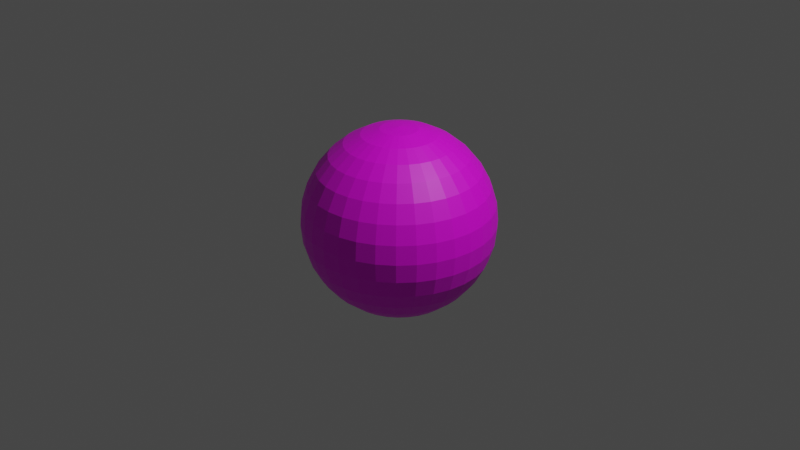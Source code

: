 # Source: sun.blend  (saved by Blender 3.2.14; exported with 4.5.12 LTS)
import bpy
from mathutils import Matrix  # noqa: F401  (used for matrix-valued properties, if any)

bpy.ops.wm.read_factory_settings(use_empty=True)
scene = bpy.context.scene
scene.name = 'Scene'

# ---- collections
col_collection = bpy.data.collections.new('Collection'); scene.collection.children.link(col_collection)

# ---- images (referenced by path relative to the original .blend; pixels are not part of the script)
import os
ASSET_DIR = os.environ.get("B2B_ASSET_DIR", "")  # directory of the original .blend (textures are referenced by path, not embedded)
HERE = os.path.dirname(os.path.abspath(__file__))  # packed textures are extracted next to this script under _unpacked/

def load_image(name, relpath, width, height, colorspace="sRGB"):
    """Load a texture the original file referenced (path relative to the .blend, or extracted next to this script)."""
    p = next((c for c in (os.path.join(HERE, relpath), os.path.join(ASSET_DIR, relpath)) if relpath and os.path.exists(c)), "")
    if p:
        img = bpy.data.images.load(p, check_existing=True)
        img.name = name
    else:  # same state as the original file: an image datablock whose file is absent (Cycles renders it pink)
        img = bpy.data.images.new(name, width, height)
        img.source = "FILE"
        img.filepath = "//" + (relpath or name)
    img.colorspace_settings.name = colorspace
    return img
img_sun = load_image('sun', 'sun.png', 1024, 1024, 'sRGB')

# ---- materials (node trees are filled in below, after node groups)
mat_sun = bpy.data.materials.new('sun')
mat_sun.use_transparent_shadow = False

# ---- material node trees
mat_sun.use_nodes = True; mat_sun.node_tree.nodes.clear()
_N = mat_sun.node_tree.nodes; _L = mat_sun.node_tree.links
n0 = _N.new('ShaderNodeBsdfPrincipled'); n0.name = 'Principled BSDF'; n0.location = (10, 300)
n0.distribution = 'GGX'
n0.subsurface_method = 'RANDOM_WALK_SKIN'
n0.inputs[3].default_value = 1.45
n0.inputs[27].default_value = (0.0, 0.0, 0.0, 1.0)
n0.inputs[28].default_value = 1.0
n1 = _N.new('ShaderNodeOutputMaterial'); n1.name = 'Material Output'; n1.location = (300, 300)
n2 = _N.new('ShaderNodeTexImage'); n2.name = 'Image Texture'; n2.location = (-280, 280)
n2.image = img_sun
_L.new(n0.outputs[0], n1.inputs[0])
_L.new(n2.outputs[0], n0.inputs[0])
n1.is_active_output = True

# ---- world
world_world = bpy.data.worlds.new('World'); scene.world = world_world
world_world.use_nodes = True; world_world.node_tree.nodes.clear()
_N = world_world.node_tree.nodes; _L = world_world.node_tree.links
n0 = _N.new('ShaderNodeOutputWorld'); n0.name = 'World Output'; n0.location = (300, 300)
n1 = _N.new('ShaderNodeBackground'); n1.name = 'Background'; n1.location = (10, 300)
n1.inputs[0].default_value = (0.05088, 0.05088, 0.05088, 1.0)
_L.new(n1.outputs[0], n0.inputs[0])
n0.is_active_output = True
world_world.color = (0.05088, 0.05088, 0.05088)
world_world.use_sun_shadow = False
world_world.sun_shadow_jitter_overblur = 0.0

# ---- cameras
cam_camera = bpy.data.cameras.new('Camera')
cam_camera.clip_end = 100.0
cam_camera.ortho_scale = 7.314

# ---- lights
light_light = bpy.data.lights.new('Light', 'POINT')
light_light.transmission_factor = 0.0
light_light.energy = 1000.0
light_light.shadow_soft_size = 0.1
light_light.shadow_maximum_resolution = 0.006
light_light.use_absolute_resolution = True

# ---- meshes
me_sphere = bpy.data.meshes.new('Sphere')
me_sphere.from_pydata([(0.0, 0.1951, 0.9808), (0.0, 0.3827, 0.9239), (0.0, 0.5556, 0.8315), (0.0, 0.7071, 0.7071), (0.0, 0.8315, 0.5556), (0.0, 0.9239, 0.3827), (0.0, 0.9808, 0.1951), (0.0, 0.8315, -0.5556), (0.0, 0.7071, -0.7071), (0.0, 0.5556, -0.8315), (0.03806, 0.1913, 0.9808), (0.07466, 0.3753, 0.9239), (0.1084, 0.5449, 0.8315), (0.1379, 0.6935, 0.7071), (0.1622, 0.8155, 0.5556), (0.1802, 0.9061, 0.3827), (0.1913, 0.9619, 0.1951), (0.1951, 0.9808, -4.371e-08), (0.1913, 0.9619, -0.1951), (0.1802, 0.9061, -0.3827), (0.1622, 0.8155, -0.5556), (0.1379, 0.6935, -0.7071), (0.1084, 0.5449, -0.8315), (0.07466, 0.3753, -0.9239), (0.03806, 0.1913, -0.9808), (0.07466, 0.1802, 0.9808), (0.1464, 0.3536, 0.9239), (0.2126, 0.5133, 0.8315), (0.2706, 0.6533, 0.7071), (0.3182, 0.7682, 0.5556), (0.3536, 0.8536, 0.3827), (0.3753, 0.9061, 0.1951), (0.3827, 0.9239, -4.371e-08), (0.3753, 0.9061, -0.1951), (0.3536, 0.8536, -0.3827), (0.3182, 0.7682, -0.5556), (0.2706, 0.6533, -0.7071), (0.2126, 0.5133, -0.8315), (0.1464, 0.3536, -0.9239), (0.07466, 0.1802, -0.9808), (0.1084, 0.1622, 0.9808), (0.2126, 0.3182, 0.9239), (0.3087, 0.4619, 0.8315), (0.3928, 0.5879, 0.7071), (0.4619, 0.6913, 0.5556), (0.5133, 0.7682, 0.3827), (0.5449, 0.8155, 0.1951), (0.5556, 0.8315, -4.371e-08), (0.5449, 0.8155, -0.1951), (0.5133, 0.7682, -0.3827), (0.4619, 0.6913, -0.5556), (0.3928, 0.5879, -0.7071), (0.3087, 0.4619, -0.8315), (0.2126, 0.3182, -0.9239), (0.1084, 0.1622, -0.9808), (0.1379, 0.1379, 0.9808), (0.2706, 0.2706, 0.9239), (0.3928, 0.3928, 0.8315), (0.5, 0.5, 0.7071), (0.5879, 0.5879, 0.5556), (0.6533, 0.6533, 0.3827), (0.6935, 0.6935, 0.1951), (0.7071, 0.7071, -4.371e-08), (0.6935, 0.6935, -0.1951), (0.6533, 0.6533, -0.3827), (0.5879, 0.5879, -0.5556), (0.5, 0.5, -0.7071), (0.3928, 0.3928, -0.8315), (0.2706, 0.2706, -0.9239), (0.1379, 0.1379, -0.9808), (0.1622, 0.1084, 0.9808), (0.3182, 0.2126, 0.9239), (0.4619, 0.3087, 0.8315), (0.5879, 0.3928, 0.7071), (0.6913, 0.4619, 0.5556), (0.7682, 0.5133, 0.3827), (0.8155, 0.5449, 0.1951), (0.8315, 0.5556, -4.371e-08), (0.8155, 0.5449, -0.1951), (0.7682, 0.5133, -0.3827), (0.6913, 0.4619, -0.5556), (0.5879, 0.3928, -0.7071), (0.4619, 0.3087, -0.8315), (0.3182, 0.2126, -0.9239), (0.1622, 0.1084, -0.9808), (0.1802, 0.07466, 0.9808), (0.3536, 0.1464, 0.9239), (0.5133, 0.2126, 0.8315), (0.6533, 0.2706, 0.7071), (0.7682, 0.3182, 0.5556), (0.8536, 0.3536, 0.3827), (0.9061, 0.3753, 0.1951), (0.9239, 0.3827, -4.371e-08), (0.9061, 0.3753, -0.1951), (0.8536, 0.3536, -0.3827), (0.7682, 0.3182, -0.5556), (0.6533, 0.2706, -0.7071), (0.5133, 0.2126, -0.8315), (0.3536, 0.1464, -0.9239), (0.1802, 0.07466, -0.9808), (0.1913, 0.03806, 0.9808), (0.3753, 0.07466, 0.9239), (0.5449, 0.1084, 0.8315), (0.6935, 0.1379, 0.7071), (0.8155, 0.1622, 0.5556), (0.9061, 0.1802, 0.3827), (0.9619, 0.1913, 0.1951), (0.9808, 0.1951, -4.371e-08), (0.9619, 0.1913, -0.1951), (0.9061, 0.1802, -0.3827), (0.8155, 0.1622, -0.5556), (0.6935, 0.1379, -0.7071), (0.5449, 0.1084, -0.8315), (0.3753, 0.07466, -0.9239), (0.1913, 0.03806, -0.9808), (0.1951, -6.874e-08, 0.9808), (0.3827, -1.209e-07, 0.9239), (0.5556, -1.134e-07, 0.8315), (0.7071, -4.638e-08, 0.7071), (0.8315, -9.109e-08, 0.5556), (0.9239, -1.658e-08, 0.3827), (0.9808, -9.109e-08, 0.1951), (1.0, -1.656e-07, -4.371e-08), (0.9808, -9.109e-08, -0.1951), (0.9239, -1.507e-07, -0.3827), (0.8315, -1.06e-07, -0.5556), (0.7071, -4.638e-08, -0.7071), (0.5556, -1.134e-07, -0.8315), (0.3827, -9.854e-08, -0.9239), (0.1951, -7.619e-08, -0.9808), (0.1913, -0.03806, 0.9808), (0.3753, -0.07466, 0.9239), (0.5449, -0.1084, 0.8315), (0.6935, -0.1379, 0.7071), (0.8155, -0.1622, 0.5556), (0.9061, -0.1802, 0.3827), (0.9619, -0.1913, 0.1951), (0.9808, -0.1951, -4.371e-08), (0.9619, -0.1913, -0.1951), (0.9061, -0.1802, -0.3827), (0.8155, -0.1622, -0.5556), (0.6935, -0.1379, -0.7071), (0.5449, -0.1084, -0.8315), (0.3753, -0.07466, -0.9239), (0.1913, -0.03806, -0.9808), (0.1802, -0.07466, 0.9808), (0.3536, -0.1464, 0.9239), (0.5133, -0.2126, 0.8315), (0.6533, -0.2706, 0.7071), (0.7682, -0.3182, 0.5556), (0.8536, -0.3536, 0.3827), (0.9061, -0.3753, 0.1951), (0.9239, -0.3827, -4.371e-08), (0.9061, -0.3753, -0.1951), (0.8536, -0.3536, -0.3827), (0.7682, -0.3182, -0.5556), (0.6533, -0.2706, -0.7071), (0.5133, -0.2126, -0.8315), (0.3536, -0.1464, -0.9239), (0.1802, -0.07466, -0.9808), (0.1622, -0.1084, 0.9808), (0.3182, -0.2126, 0.9239), (0.4619, -0.3087, 0.8315), (0.5879, -0.3928, 0.7071), (0.6913, -0.4619, 0.5556), (0.7682, -0.5133, 0.3827), (0.8155, -0.5449, 0.1951), (0.8315, -0.5556, -4.371e-08), (0.8155, -0.5449, -0.1951), (0.7682, -0.5133, -0.3827), (0.6913, -0.4619, -0.5556), (0.5879, -0.3928, -0.7071), (0.4619, -0.3087, -0.8315), (0.3182, -0.2126, -0.9239), (0.1622, -0.1084, -0.9808), (0.1379, -0.1379, 0.9808), (0.2706, -0.2706, 0.9239), (0.3928, -0.3928, 0.8315), (0.5, -0.5, 0.7071), (0.5879, -0.5879, 0.5556), (0.6533, -0.6533, 0.3827), (0.6935, -0.6935, 0.1951), (0.7071, -0.7071, -4.371e-08), (0.6935, -0.6935, -0.1951), (0.6533, -0.6533, -0.3827), (0.5879, -0.5879, -0.5556), (0.5, -0.5, -0.7071), (0.3928, -0.3928, -0.8315), (0.2706, -0.2706, -0.9239), (0.1379, -0.1379, -0.9808), (0.1084, -0.1622, 0.9808), (0.2126, -0.3182, 0.9239), (0.3087, -0.4619, 0.8315), (0.3928, -0.5879, 0.7071), (0.4619, -0.6913, 0.5556), (0.5133, -0.7682, 0.3827), (0.5449, -0.8155, 0.1951), (0.5556, -0.8315, -4.371e-08), (0.5449, -0.8155, -0.1951), (0.5133, -0.7682, -0.3827), (0.4619, -0.6913, -0.5556), (0.3928, -0.5879, -0.7071), (0.3087, -0.4619, -0.8315), (0.2126, -0.3182, -0.9239), (0.1084, -0.1622, -0.9808), (0.07466, -0.1802, 0.9808), (0.1464, -0.3536, 0.9239), (0.2126, -0.5133, 0.8315), (0.2706, -0.6533, 0.7071), (0.3182, -0.7682, 0.5556), (0.3536, -0.8536, 0.3827), (0.3753, -0.9061, 0.1951), (0.3827, -0.9239, -4.371e-08), (0.3753, -0.9061, -0.1951), (0.3536, -0.8536, -0.3827), (0.3182, -0.7682, -0.5556), (0.2706, -0.6533, -0.7071), (0.2126, -0.5133, -0.8315), (0.1464, -0.3536, -0.9239), (0.07466, -0.1802, -0.9808), (0.03806, -0.1913, 0.9808), (0.07466, -0.3753, 0.9239), (0.1084, -0.5449, 0.8315), (0.1379, -0.6935, 0.7071), (0.1622, -0.8155, 0.5556), (0.1802, -0.9061, 0.3827), (0.1913, -0.9619, 0.1951), (0.1951, -0.9808, -4.371e-08), (0.1913, -0.9619, -0.1951), (0.1802, -0.9061, -0.3827), (0.1622, -0.8155, -0.5556), (0.1379, -0.6935, -0.7071), (0.1084, -0.5449, -0.8315), (0.07466, -0.3753, -0.9239), (0.03806, -0.1913, -0.9808), (2.154e-09, -0.1951, 0.9808), (-2.765e-08, -0.3827, 0.9239), (-6.49e-08, -0.5556, 0.8315), (4.686e-08, -0.7071, 0.7071), (-1.275e-08, -0.8315, 0.5556), (1.706e-08, -0.9239, 0.3827), (-7.235e-08, -0.9808, 0.1951), (-2.661e-07, -1.0, -4.371e-08), (-7.235e-08, -0.9808, -0.1951), (-1.171e-07, -0.9239, -0.3827), (-4.255e-08, -0.8315, -0.5556), (4.686e-08, -0.7071, -0.7071), (-6.49e-08, -0.5556, -0.8315), (2.154e-09, -0.3827, -0.9239), (-1.571e-09, -0.1951, -0.9808), (-0.03806, -0.1913, 0.9808), (-0.07466, -0.3753, 0.9239), (-0.1084, -0.5449, 0.8315), (-0.1379, -0.6935, 0.7071), (-0.1622, -0.8155, 0.5556), (-0.1802, -0.9061, 0.3827), (-0.1913, -0.9619, 0.1951), (-0.1951, -0.9808, -4.371e-08), (-0.1913, -0.9619, -0.1951), (-0.1802, -0.9061, -0.3827), (-0.1622, -0.8155, -0.5556), (-0.1379, -0.6935, -0.7071), (-0.1084, -0.5449, -0.8315), (-0.07466, -0.3753, -0.9239), (-0.03806, -0.1913, -0.9808), (-0.07466, -0.1802, 0.9808), (-0.1464, -0.3536, 0.9239), (-0.2126, -0.5133, 0.8315), (-0.2706, -0.6533, 0.7071), (-0.3182, -0.7682, 0.5556), (-0.3536, -0.8536, 0.3827), (-0.3753, -0.9061, 0.1951), (-0.3827, -0.9239, -4.371e-08), (-0.3753, -0.9061, -0.1951), (-0.3536, -0.8536, -0.3827), (-0.3182, -0.7682, -0.5556), (-0.2706, -0.6533, -0.7071), (-0.2126, -0.5133, -0.8315), (-0.1464, -0.3536, -0.9239), (-0.07466, -0.1802, -0.9808), (-0.1084, -0.1622, 0.9808), (-0.2126, -0.3182, 0.9239), (-0.3087, -0.4619, 0.8315), (-0.3928, -0.5879, 0.7071), (-0.4619, -0.6913, 0.5556), (-0.5133, -0.7682, 0.3827), (-0.5449, -0.8155, 0.1951), (-0.5556, -0.8315, -4.371e-08), (-0.5449, -0.8155, -0.1951), (-0.5133, -0.7682, -0.3827), (-0.4619, -0.6913, -0.5556), (-0.3928, -0.5879, -0.7071), (-0.3087, -0.4619, -0.8315), (-0.2126, -0.3182, -0.9239), (-0.1084, -0.1622, -0.9808), (-0.1379, -0.1379, 0.9808), (-0.2706, -0.2706, 0.9239), (-0.3928, -0.3928, 0.8315), (-0.5, -0.5, 0.7071), (-0.5879, -0.5879, 0.5556), (-0.6533, -0.6533, 0.3827), (-0.6935, -0.6935, 0.1951), (-0.7071, -0.7071, -4.371e-08), (-0.6935, -0.6935, -0.1951), (-0.6533, -0.6533, -0.3827), (-0.5879, -0.5879, -0.5556), (-0.5, -0.5, -0.7071), (-0.3928, -0.3928, -0.8315), (-0.2706, -0.2706, -0.9239), (-0.1379, -0.1379, -0.9808), (-0.1622, -0.1084, 0.9808), (-0.3182, -0.2126, 0.9239), (-0.4619, -0.3087, 0.8315), (-0.5879, -0.3928, 0.7071), (-0.6913, -0.4619, 0.5556), (-0.7682, -0.5133, 0.3827), (-0.8155, -0.5449, 0.1951), (-0.8315, -0.5556, -4.371e-08), (-0.8155, -0.5449, -0.1951), (-0.7682, -0.5133, -0.3827), (-0.6913, -0.4619, -0.5556), (-0.5879, -0.3928, -0.7071), (-0.4619, -0.3087, -0.8315), (-0.3182, -0.2126, -0.9239), (-0.1622, -0.1084, -0.9808), (-8.077e-08, -1.209e-07, 1.0), (-0.1802, -0.07466, 0.9808), (-0.3536, -0.1464, 0.9239), (-0.5133, -0.2126, 0.8315), (-0.6533, -0.2706, 0.7071), (-0.7682, -0.3182, 0.5556), (-0.8536, -0.3536, 0.3827), (-0.9061, -0.3753, 0.1951), (-0.9239, -0.3827, -4.371e-08), (-0.9061, -0.3753, -0.1951), (-0.8536, -0.3536, -0.3827), (-0.7682, -0.3182, -0.5556), (-0.6533, -0.2706, -0.7071), (-0.5133, -0.2126, -0.8315), (-0.3536, -0.1464, -0.9239), (-0.1802, -0.07466, -0.9808), (-0.1913, -0.03806, 0.9808), (-0.3753, -0.07466, 0.9239), (-0.5449, -0.1084, 0.8315), (-0.6935, -0.1379, 0.7071), (-0.8155, -0.1622, 0.5556), (-0.9061, -0.1802, 0.3827), (-0.9619, -0.1913, 0.1951), (-0.9808, -0.1951, -4.371e-08), (-0.9619, -0.1913, -0.1951), (-0.9061, -0.1802, -0.3827), (-0.8155, -0.1622, -0.5556), (-0.6935, -0.1379, -0.7071), (-0.5449, -0.1084, -0.8315), (-0.3753, -0.07466, -0.9239), (-0.1913, -0.03806, -0.9808), (-0.1951, -7.246e-08, 0.9808), (-0.3827, -4.638e-08, 0.9239), (-0.5556, 5.771e-09, 0.8315), (-0.7071, -9.109e-08, 0.7071), (-0.8315, -4.638e-08, 0.5556), (-0.9239, -1.68e-09, 0.3827), (-0.9808, 7.283e-08, 0.1951), (-1.0, 3.858e-07, -4.371e-08), (-0.9808, 7.283e-08, -0.1951), (-0.9239, 1.175e-07, -0.3827), (-0.8315, -3.148e-08, -0.5556), (-0.7071, -9.109e-08, -0.7071), (-0.5556, 5.771e-09, -0.8315), (-0.3827, -6.128e-08, -0.9239), (-0.1951, -6.874e-08, -0.9808), (-0.1913, 0.03806, 0.9808), (-0.3753, 0.07466, 0.9239), (-0.5449, 0.1084, 0.8315), (-0.6935, 0.1379, 0.7071), (-0.8155, 0.1622, 0.5556), (-0.9061, 0.1802, 0.3827), (-0.9619, 0.1913, 0.1951), (-0.9808, 0.1951, -4.371e-08), (-0.9619, 0.1913, -0.1951), (-0.9061, 0.1802, -0.3827), (-0.8155, 0.1622, -0.5556), (-0.6935, 0.1379, -0.7071), (-0.5449, 0.1084, -0.8315), (-0.3753, 0.07466, -0.9239), (-0.1913, 0.03806, -0.9808), (-0.1802, 0.07466, 0.9808), (-0.3536, 0.1464, 0.9239), (-0.5133, 0.2126, 0.8315), (-0.6533, 0.2706, 0.7071), (-0.7682, 0.3182, 0.5556), (-0.8536, 0.3536, 0.3827), (-0.9061, 0.3753, 0.1951), (-0.9239, 0.3827, -4.371e-08), (-0.9061, 0.3753, -0.1951), (-0.8536, 0.3536, -0.3827), (-0.7682, 0.3182, -0.5556), (-0.6533, 0.2706, -0.7071), (-0.5133, 0.2126, -0.8315), (-0.3536, 0.1464, -0.9239), (-0.1802, 0.07466, -0.9808), (-0.1622, 0.1084, 0.9808), (-0.3182, 0.2126, 0.9239), (-0.4619, 0.3087, 0.8315), (-0.5879, 0.3928, 0.7071), (-0.6913, 0.4619, 0.5556), (-0.7682, 0.5133, 0.3827), (-0.8155, 0.5449, 0.1951), (-0.8315, 0.5556, -4.371e-08), (-0.8155, 0.5449, -0.1951), (-0.7682, 0.5133, -0.3827), (-0.6913, 0.4619, -0.5556), (-0.5879, 0.3928, -0.7071), (-0.4619, 0.3087, -0.8315), (-0.3182, 0.2126, -0.9239), (-0.1622, 0.1084, -0.9808), (-0.1379, 0.1379, 0.9808), (-0.2706, 0.2706, 0.9239), (-0.3928, 0.3928, 0.8315), (-0.5, 0.5, 0.7071), (-0.5879, 0.5879, 0.5556), (-0.6533, 0.6533, 0.3827), (-0.6935, 0.6935, 0.1951), (-0.7071, 0.7071, -4.371e-08), (-0.6935, 0.6935, -0.1951), (-0.6533, 0.6533, -0.3827), (-0.5879, 0.5879, -0.5556), (-0.5, 0.5, -0.7071), (-0.3928, 0.3928, -0.8315), (-0.2706, 0.2706, -0.9239), (-0.1379, 0.1379, -0.9808), (-0.1084, 0.1622, 0.9808), (-0.2126, 0.3182, 0.9239), (-0.3087, 0.4619, 0.8315), (-0.3928, 0.5879, 0.7071), (-0.4619, 0.6913, 0.5556), (-0.5133, 0.7682, 0.3827), (-0.5449, 0.8155, 0.1951), (-0.5556, 0.8315, -4.371e-08), (-0.5449, 0.8155, -0.1951), (-0.5133, 0.7682, -0.3827), (-0.4619, 0.6913, -0.5556), (-0.3928, 0.5879, -0.7071), (-0.3087, 0.4619, -0.8315), (-0.2126, 0.3182, -0.9239), (-0.1084, 0.1622, -0.9808), (-0.07466, 0.1802, 0.9808), (-0.1464, 0.3536, 0.9239), (-0.2126, 0.5133, 0.8315), (-0.2706, 0.6533, 0.7071), (-0.3182, 0.7682, 0.5556), (-0.3536, 0.8536, 0.3827), (-0.3753, 0.9061, 0.1951), (-0.3827, 0.9239, -4.371e-08), (-0.3753, 0.9061, -0.1951), (-0.3536, 0.8536, -0.3827), (-0.3182, 0.7682, -0.5556), (-0.2706, 0.6533, -0.7071), (-0.2126, 0.5133, -0.8315), (-0.1464, 0.3536, -0.9239), (-0.07466, 0.1802, -0.9808), (-0.03806, 0.1913, 0.9808), (-0.07466, 0.3753, 0.9239), (-0.1084, 0.5449, 0.8315), (-0.1379, 0.6935, 0.7071), (-0.1622, 0.8155, 0.5556), (-0.1802, 0.9061, 0.3827), (-0.1913, 0.9619, 0.1951), (-0.1951, 0.9808, -4.371e-08), (-0.1913, 0.9619, -0.1951), (-0.1802, 0.9061, -0.3827), (-0.1622, 0.8155, -0.5556), (-0.1379, 0.6935, -0.7071), (-0.1084, 0.5449, -0.8315), (-0.07466, 0.3753, -0.9239), (-0.03806, 0.1913, -0.9808), (5.386e-07, 1.0, -4.371e-08), (2.257e-07, 0.9808, -0.1951), (1.959e-07, 0.9239, -0.3827), (6.921e-08, 0.3827, -0.9239), (2.823e-08, 0.1951, -0.9808), (0.0, -8.742e-08, -1.0)], [], [(480, 479, 23, 24), (476, 6, 16, 17), (0, 325, 10), (481, 480, 24), (477, 476, 17, 18), (1, 0, 10, 11), (478, 477, 18, 19), (2, 1, 11, 12), (7, 478, 19, 20), (3, 2, 12, 13), (8, 7, 20, 21), (4, 3, 13, 14), (9, 8, 21, 22), (5, 4, 14, 15), (479, 9, 22, 23), (6, 5, 15, 16), (15, 14, 29, 30), (23, 22, 37, 38), (16, 15, 30, 31), (24, 23, 38, 39), (17, 16, 31, 32), (10, 325, 25), (481, 24, 39), (18, 17, 32, 33), (11, 10, 25, 26), (19, 18, 33, 34), (12, 11, 26, 27), (20, 19, 34, 35), (13, 12, 27, 28), (21, 20, 35, 36), (14, 13, 28, 29), (22, 21, 36, 37), (34, 33, 48, 49), (27, 26, 41, 42), (35, 34, 49, 50), (28, 27, 42, 43), (36, 35, 50, 51), (29, 28, 43, 44), (37, 36, 51, 52), (30, 29, 44, 45), (38, 37, 52, 53), (31, 30, 45, 46), (39, 38, 53, 54), (32, 31, 46, 47), (25, 325, 40), (481, 39, 54), (33, 32, 47, 48), (26, 25, 40, 41), (53, 52, 67, 68), (46, 45, 60, 61), (54, 53, 68, 69), (47, 46, 61, 62), (40, 325, 55), (481, 54, 69), (48, 47, 62, 63), (41, 40, 55, 56), (49, 48, 63, 64), (42, 41, 56, 57), (50, 49, 64, 65), (43, 42, 57, 58), (51, 50, 65, 66), (44, 43, 58, 59), (52, 51, 66, 67), (45, 44, 59, 60), (65, 64, 79, 80), (58, 57, 72, 73), (66, 65, 80, 81), (59, 58, 73, 74), (67, 66, 81, 82), (60, 59, 74, 75), (68, 67, 82, 83), (61, 60, 75, 76), (69, 68, 83, 84), (62, 61, 76, 77), (55, 325, 70), (481, 69, 84), (63, 62, 77, 78), (56, 55, 70, 71), (64, 63, 78, 79), (57, 56, 71, 72), (84, 83, 98, 99), (77, 76, 91, 92), (70, 325, 85), (481, 84, 99), (78, 77, 92, 93), (71, 70, 85, 86), (79, 78, 93, 94), (72, 71, 86, 87), (80, 79, 94, 95), (73, 72, 87, 88), (81, 80, 95, 96), (74, 73, 88, 89), (82, 81, 96, 97), (75, 74, 89, 90), (83, 82, 97, 98), (76, 75, 90, 91), (88, 87, 102, 103), (96, 95, 110, 111), (89, 88, 103, 104), (97, 96, 111, 112), (90, 89, 104, 105), (98, 97, 112, 113), (91, 90, 105, 106), (99, 98, 113, 114), (92, 91, 106, 107), (85, 325, 100), (481, 99, 114), (93, 92, 107, 108), (86, 85, 100, 101), (94, 93, 108, 109), (87, 86, 101, 102), (95, 94, 109, 110), (107, 106, 121, 122), (100, 325, 115), (481, 114, 129), (108, 107, 122, 123), (101, 100, 115, 116), (109, 108, 123, 124), (102, 101, 116, 117), (110, 109, 124, 125), (103, 102, 117, 118), (111, 110, 125, 126), (104, 103, 118, 119), (112, 111, 126, 127), (105, 104, 119, 120), (113, 112, 127, 128), (106, 105, 120, 121), (114, 113, 128, 129), (126, 125, 140, 141), (119, 118, 133, 134), (127, 126, 141, 142), (120, 119, 134, 135), (128, 127, 142, 143), (121, 120, 135, 136), (129, 128, 143, 144), (122, 121, 136, 137), (115, 325, 130), (481, 129, 144), (123, 122, 137, 138), (116, 115, 130, 131), (124, 123, 138, 139), (117, 116, 131, 132), (125, 124, 139, 140), (118, 117, 132, 133), (130, 325, 145), (481, 144, 159), (138, 137, 152, 153), (131, 130, 145, 146), (139, 138, 153, 154), (132, 131, 146, 147), (140, 139, 154, 155), (133, 132, 147, 148), (141, 140, 155, 156), (134, 133, 148, 149), (142, 141, 156, 157), (135, 134, 149, 150), (143, 142, 157, 158), (136, 135, 150, 151), (144, 143, 158, 159), (137, 136, 151, 152), (149, 148, 163, 164), (157, 156, 171, 172), (150, 149, 164, 165), (158, 157, 172, 173), (151, 150, 165, 166), (159, 158, 173, 174), (152, 151, 166, 167), (145, 325, 160), (481, 159, 174), (153, 152, 167, 168), (146, 145, 160, 161), (154, 153, 168, 169), (147, 146, 161, 162), (155, 154, 169, 170), (148, 147, 162, 163), (156, 155, 170, 171), (168, 167, 182, 183), (161, 160, 175, 176), (169, 168, 183, 184), (162, 161, 176, 177), (170, 169, 184, 185), (163, 162, 177, 178), (171, 170, 185, 186), (164, 163, 178, 179), (172, 171, 186, 187), (165, 164, 179, 180), (173, 172, 187, 188), (166, 165, 180, 181), (174, 173, 188, 189), (167, 166, 181, 182), (160, 325, 175), (481, 174, 189), (187, 186, 201, 202), (180, 179, 194, 195), (188, 187, 202, 203), (181, 180, 195, 196), (189, 188, 203, 204), (182, 181, 196, 197), (175, 325, 190), (481, 189, 204), (183, 182, 197, 198), (176, 175, 190, 191), (184, 183, 198, 199), (177, 176, 191, 192), (185, 184, 199, 200), (178, 177, 192, 193), (186, 185, 200, 201), (179, 178, 193, 194), (199, 198, 213, 214), (192, 191, 206, 207), (200, 199, 214, 215), (193, 192, 207, 208), (201, 200, 215, 216), (194, 193, 208, 209), (202, 201, 216, 217), (195, 194, 209, 210), (203, 202, 217, 218), (196, 195, 210, 211), (204, 203, 218, 219), (197, 196, 211, 212), (190, 325, 205), (481, 204, 219), (198, 197, 212, 213), (191, 190, 205, 206), (218, 217, 232, 233), (211, 210, 225, 226), (219, 218, 233, 234), (212, 211, 226, 227), (205, 325, 220), (481, 219, 234), (213, 212, 227, 228), (206, 205, 220, 221), (214, 213, 228, 229), (207, 206, 221, 222), (215, 214, 229, 230), (208, 207, 222, 223), (216, 215, 230, 231), (209, 208, 223, 224), (217, 216, 231, 232), (210, 209, 224, 225), (222, 221, 236, 237), (230, 229, 244, 245), (223, 222, 237, 238), (231, 230, 245, 246), (224, 223, 238, 239), (232, 231, 246, 247), (225, 224, 239, 240), (233, 232, 247, 248), (226, 225, 240, 241), (234, 233, 248, 249), (227, 226, 241, 242), (220, 325, 235), (481, 234, 249), (228, 227, 242, 243), (221, 220, 235, 236), (229, 228, 243, 244), (241, 240, 255, 256), (249, 248, 263, 264), (242, 241, 256, 257), (235, 325, 250), (481, 249, 264), (243, 242, 257, 258), (236, 235, 250, 251), (244, 243, 258, 259), (237, 236, 251, 252), (245, 244, 259, 260), (238, 237, 252, 253), (246, 245, 260, 261), (239, 238, 253, 254), (247, 246, 261, 262), (240, 239, 254, 255), (248, 247, 262, 263), (260, 259, 274, 275), (253, 252, 267, 268), (261, 260, 275, 276), (254, 253, 268, 269), (262, 261, 276, 277), (255, 254, 269, 270), (263, 262, 277, 278), (256, 255, 270, 271), (264, 263, 278, 279), (257, 256, 271, 272), (250, 325, 265), (481, 264, 279), (258, 257, 272, 273), (251, 250, 265, 266), (259, 258, 273, 274), (252, 251, 266, 267), (279, 278, 293, 294), (272, 271, 286, 287), (265, 325, 280), (481, 279, 294), (273, 272, 287, 288), (266, 265, 280, 281), (274, 273, 288, 289), (267, 266, 281, 282), (275, 274, 289, 290), (268, 267, 282, 283), (276, 275, 290, 291), (269, 268, 283, 284), (277, 276, 291, 292), (270, 269, 284, 285), (278, 277, 292, 293), (271, 270, 285, 286), (283, 282, 297, 298), (291, 290, 305, 306), (284, 283, 298, 299), (292, 291, 306, 307), (285, 284, 299, 300), (293, 292, 307, 308), (286, 285, 300, 301), (294, 293, 308, 309), (287, 286, 301, 302), (280, 325, 295), (481, 294, 309), (288, 287, 302, 303), (281, 280, 295, 296), (289, 288, 303, 304), (282, 281, 296, 297), (290, 289, 304, 305), (302, 301, 316, 317), (295, 325, 310), (481, 309, 324), (303, 302, 317, 318), (296, 295, 310, 311), (304, 303, 318, 319), (297, 296, 311, 312), (305, 304, 319, 320), (298, 297, 312, 313), (306, 305, 320, 321), (299, 298, 313, 314), (307, 306, 321, 322), (300, 299, 314, 315), (308, 307, 322, 323), (301, 300, 315, 316), (309, 308, 323, 324), (321, 320, 336, 337), (314, 313, 329, 330), (322, 321, 337, 338), (315, 314, 330, 331), (323, 322, 338, 339), (316, 315, 331, 332), (324, 323, 339, 340), (317, 316, 332, 333), (310, 325, 326), (481, 324, 340), (318, 317, 333, 334), (311, 310, 326, 327), (319, 318, 334, 335), (312, 311, 327, 328), (320, 319, 335, 336), (313, 312, 328, 329), (481, 340, 355), (334, 333, 348, 349), (327, 326, 341, 342), (335, 334, 349, 350), (328, 327, 342, 343), (336, 335, 350, 351), (329, 328, 343, 344), (337, 336, 351, 352), (330, 329, 344, 345), (338, 337, 352, 353), (331, 330, 345, 346), (339, 338, 353, 354), (332, 331, 346, 347), (340, 339, 354, 355), (333, 332, 347, 348), (326, 325, 341), (353, 352, 367, 368), (346, 345, 360, 361), (354, 353, 368, 369), (347, 346, 361, 362), (355, 354, 369, 370), (348, 347, 362, 363), (341, 325, 356), (481, 355, 370), (349, 348, 363, 364), (342, 341, 356, 357), (350, 349, 364, 365), (343, 342, 357, 358), (351, 350, 365, 366), (344, 343, 358, 359), (352, 351, 366, 367), (345, 344, 359, 360), (357, 356, 371, 372), (365, 364, 379, 380), (358, 357, 372, 373), (366, 365, 380, 381), (359, 358, 373, 374), (367, 366, 381, 382), (360, 359, 374, 375), (368, 367, 382, 383), (361, 360, 375, 376), (369, 368, 383, 384), (362, 361, 376, 377), (370, 369, 384, 385), (363, 362, 377, 378), (356, 325, 371), (481, 370, 385), (364, 363, 378, 379), (376, 375, 390, 391), (384, 383, 398, 399), (377, 376, 391, 392), (385, 384, 399, 400), (378, 377, 392, 393), (371, 325, 386), (481, 385, 400), (379, 378, 393, 394), (372, 371, 386, 387), (380, 379, 394, 395), (373, 372, 387, 388), (381, 380, 395, 396), (374, 373, 388, 389), (382, 381, 396, 397), (375, 374, 389, 390), (383, 382, 397, 398), (395, 394, 409, 410), (388, 387, 402, 403), (396, 395, 410, 411), (389, 388, 403, 404), (397, 396, 411, 412), (390, 389, 404, 405), (398, 397, 412, 413), (391, 390, 405, 406), (399, 398, 413, 414), (392, 391, 406, 407), (400, 399, 414, 415), (393, 392, 407, 408), (386, 325, 401), (481, 400, 415), (394, 393, 408, 409), (387, 386, 401, 402), (414, 413, 428, 429), (407, 406, 421, 422), (415, 414, 429, 430), (408, 407, 422, 423), (401, 325, 416), (481, 415, 430), (409, 408, 423, 424), (402, 401, 416, 417), (410, 409, 424, 425), (403, 402, 417, 418), (411, 410, 425, 426), (404, 403, 418, 419), (412, 411, 426, 427), (405, 404, 419, 420), (413, 412, 427, 428), (406, 405, 420, 421), (418, 417, 432, 433), (426, 425, 440, 441), (419, 418, 433, 434), (427, 426, 441, 442), (420, 419, 434, 435), (428, 427, 442, 443), (421, 420, 435, 436), (429, 428, 443, 444), (422, 421, 436, 437), (430, 429, 444, 445), (423, 422, 437, 438), (416, 325, 431), (481, 430, 445), (424, 423, 438, 439), (417, 416, 431, 432), (425, 424, 439, 440), (437, 436, 451, 452), (445, 444, 459, 460), (438, 437, 452, 453), (431, 325, 446), (481, 445, 460), (439, 438, 453, 454), (432, 431, 446, 447), (440, 439, 454, 455), (433, 432, 447, 448), (441, 440, 455, 456), (434, 433, 448, 449), (442, 441, 456, 457), (435, 434, 449, 450), (443, 442, 457, 458), (436, 435, 450, 451), (444, 443, 458, 459), (456, 455, 470, 471), (449, 448, 463, 464), (457, 456, 471, 472), (450, 449, 464, 465), (458, 457, 472, 473), (451, 450, 465, 466), (459, 458, 473, 474), (452, 451, 466, 467), (460, 459, 474, 475), (453, 452, 467, 468), (446, 325, 461), (481, 460, 475), (454, 453, 468, 469), (447, 446, 461, 462), (455, 454, 469, 470), (448, 447, 462, 463), (475, 474, 479, 480), (468, 467, 6, 476), (461, 325, 0), (481, 475, 480), (469, 468, 476, 477), (462, 461, 0, 1), (470, 469, 477, 478), (463, 462, 1, 2), (471, 470, 478, 7), (464, 463, 2, 3), (472, 471, 7, 8), (465, 464, 3, 4), (473, 472, 8, 9), (466, 465, 4, 5), (474, 473, 9, 479), (467, 466, 5, 6)])
_uv = me_sphere.uv_layers.new(name='UVMap')
_uv.uv.foreach_set('vector', [0.4408, 0.6685, 0.4791, 0.6626, 0.4817, 0.6758, 0.4406, 0.6768, 0.5963, 0.5788, 0.6071, 0.5613, 0.626, 0.5716, 0.6141, 0.591, 0.6296, 0.4074, 0.6136, 0.3591, 0.6372, 0.4052, 0.3877, 0.663, 0.4408, 0.6685, 0.4406, 0.6768, 0.5837, 0.5951, 0.5963, 0.5788, 0.6141, 0.591, 0.6001, 0.6091, 0.635, 0.4437, 0.6296, 0.4074, 0.6372, 0.4052, 0.6476, 0.4424, 0.5692, 0.6106, 0.5837, 0.5951, 0.6001, 0.6091, 0.5837, 0.626, 0.6345, 0.4737, 0.635, 0.4437, 0.6476, 0.4424, 0.6504, 0.4744, 0.5524, 0.6254, 0.5692, 0.6106, 0.5837, 0.626, 0.5646, 0.6416, 0.6307, 0.4994, 0.6345, 0.4737, 0.6504, 0.4744, 0.6486, 0.5026, 0.5326, 0.6393, 0.5524, 0.6254, 0.5646, 0.6416, 0.5419, 0.6557, 0.6246, 0.5222, 0.6307, 0.4994, 0.6486, 0.5026, 0.6435, 0.5278, 0.5087, 0.6521, 0.5326, 0.6393, 0.5419, 0.6557, 0.5147, 0.6676, 0.6166, 0.5426, 0.6246, 0.5222, 0.6435, 0.5278, 0.6358, 0.5506, 0.4791, 0.6626, 0.5087, 0.6521, 0.5147, 0.6676, 0.4817, 0.6758, 0.6071, 0.5613, 0.6166, 0.5426, 0.6358, 0.5506, 0.626, 0.5716, 0.6358, 0.5506, 0.6435, 0.5278, 0.6647, 0.5328, 0.6574, 0.5587, 0.4817, 0.6758, 0.5147, 0.6676, 0.5198, 0.6852, 0.4829, 0.6903, 0.626, 0.5716, 0.6358, 0.5506, 0.6574, 0.5587, 0.6472, 0.5826, 0.4406, 0.6768, 0.4817, 0.6758, 0.4829, 0.6903, 0.4392, 0.6855, 0.6141, 0.591, 0.626, 0.5716, 0.6472, 0.5826, 0.6341, 0.6046, 0.6372, 0.4052, 0.6136, 0.3591, 0.6448, 0.4018, 0.3877, 0.663, 0.4406, 0.6768, 0.4392, 0.6855, 0.6001, 0.6091, 0.6141, 0.591, 0.6341, 0.6046, 0.6183, 0.6249, 0.6476, 0.4424, 0.6372, 0.4052, 0.6448, 0.4018, 0.6609, 0.4393, 0.5837, 0.626, 0.6001, 0.6091, 0.6183, 0.6249, 0.5995, 0.6436, 0.6504, 0.4744, 0.6476, 0.4424, 0.6609, 0.4393, 0.6677, 0.4734, 0.5646, 0.6416, 0.5837, 0.626, 0.5995, 0.6436, 0.5772, 0.6602, 0.6486, 0.5026, 0.6504, 0.4744, 0.6677, 0.4734, 0.6684, 0.5045, 0.5419, 0.6557, 0.5646, 0.6416, 0.5772, 0.6602, 0.551, 0.6745, 0.6435, 0.5278, 0.6486, 0.5026, 0.6684, 0.5045, 0.6647, 0.5328, 0.5147, 0.6676, 0.5419, 0.6557, 0.551, 0.6745, 0.5198, 0.6852, 0.5995, 0.6436, 0.6183, 0.6249, 0.6388, 0.6432, 0.6167, 0.6641, 0.6677, 0.4734, 0.6609, 0.4393, 0.6748, 0.4342, 0.6866, 0.4705, 0.5772, 0.6602, 0.5995, 0.6436, 0.6167, 0.6641, 0.5904, 0.6821, 0.6684, 0.5045, 0.6677, 0.4734, 0.6866, 0.4705, 0.6907, 0.5048, 0.551, 0.6745, 0.5772, 0.6602, 0.5904, 0.6821, 0.5596, 0.6963, 0.6647, 0.5328, 0.6684, 0.5045, 0.6907, 0.5048, 0.6888, 0.5369, 0.5198, 0.6852, 0.551, 0.6745, 0.5596, 0.6963, 0.5236, 0.7052, 0.6574, 0.5587, 0.6647, 0.5328, 0.6888, 0.5369, 0.6822, 0.5668, 0.4829, 0.6903, 0.5198, 0.6852, 0.5236, 0.7052, 0.4823, 0.7061, 0.6472, 0.5826, 0.6574, 0.5587, 0.6822, 0.5668, 0.6715, 0.5944, 0.4392, 0.6855, 0.4829, 0.6903, 0.4823, 0.7061, 0.4363, 0.6944, 0.6341, 0.6046, 0.6472, 0.5826, 0.6715, 0.5944, 0.657, 0.6199, 0.6448, 0.4018, 0.6136, 0.3591, 0.6521, 0.397, 0.3877, 0.663, 0.4392, 0.6855, 0.4363, 0.6944, 0.6183, 0.6249, 0.6341, 0.6046, 0.657, 0.6199, 0.6388, 0.6432, 0.6609, 0.4393, 0.6448, 0.4018, 0.6521, 0.397, 0.6748, 0.4342, 0.4823, 0.7061, 0.5236, 0.7052, 0.5255, 0.7281, 0.4793, 0.7235, 0.6715, 0.5944, 0.6822, 0.5668, 0.7112, 0.5746, 0.7001, 0.6074, 0.4363, 0.6944, 0.4823, 0.7061, 0.4793, 0.7235, 0.4318, 0.7034, 0.657, 0.6199, 0.6715, 0.5944, 0.7001, 0.6074, 0.6837, 0.6375, 0.6521, 0.397, 0.6136, 0.3591, 0.6591, 0.3908, 0.3877, 0.663, 0.4363, 0.6944, 0.4318, 0.7034, 0.6388, 0.6432, 0.657, 0.6199, 0.6837, 0.6375, 0.6623, 0.6647, 0.6748, 0.4342, 0.6521, 0.397, 0.6591, 0.3908, 0.689, 0.4267, 0.6167, 0.6641, 0.6388, 0.6432, 0.6623, 0.6647, 0.6358, 0.6885, 0.6866, 0.4705, 0.6748, 0.4342, 0.689, 0.4267, 0.7071, 0.4648, 0.5904, 0.6821, 0.6167, 0.6641, 0.6358, 0.6885, 0.6043, 0.7081, 0.6907, 0.5048, 0.6866, 0.4705, 0.7071, 0.4648, 0.7157, 0.5029, 0.5596, 0.6963, 0.5904, 0.6821, 0.6043, 0.7081, 0.5675, 0.7219, 0.6888, 0.5369, 0.6907, 0.5048, 0.7157, 0.5029, 0.7167, 0.5397, 0.5236, 0.7052, 0.5596, 0.6963, 0.5675, 0.7219, 0.5255, 0.7281, 0.6822, 0.5668, 0.6888, 0.5369, 0.7167, 0.5397, 0.7112, 0.5746, 0.6043, 0.7081, 0.6358, 0.6885, 0.6574, 0.7183, 0.6187, 0.7396, 0.7157, 0.5029, 0.7071, 0.4648, 0.7293, 0.4557, 0.7442, 0.4979, 0.5675, 0.7219, 0.6043, 0.7081, 0.6187, 0.7396, 0.574, 0.7525, 0.7167, 0.5397, 0.7157, 0.5029, 0.7442, 0.4979, 0.7493, 0.5405, 0.5255, 0.7281, 0.5675, 0.7219, 0.574, 0.7525, 0.5246, 0.7545, 0.7112, 0.5746, 0.7167, 0.5397, 0.7493, 0.5405, 0.7457, 0.5821, 0.4793, 0.7235, 0.5255, 0.7281, 0.5246, 0.7545, 0.4733, 0.7422, 0.7001, 0.6074, 0.7112, 0.5746, 0.7457, 0.5821, 0.7342, 0.6215, 0.4318, 0.7034, 0.4793, 0.7235, 0.4733, 0.7422, 0.4254, 0.7122, 0.6837, 0.6375, 0.7001, 0.6074, 0.7342, 0.6215, 0.7155, 0.658, 0.6591, 0.3908, 0.6136, 0.3591, 0.6653, 0.3831, 0.3877, 0.663, 0.4318, 0.7034, 0.4254, 0.7122, 0.6623, 0.6647, 0.6837, 0.6375, 0.7155, 0.658, 0.6898, 0.6906, 0.689, 0.4267, 0.6591, 0.3908, 0.6653, 0.3831, 0.7034, 0.4163, 0.6358, 0.6885, 0.6623, 0.6647, 0.6898, 0.6906, 0.6574, 0.7183, 0.7071, 0.4648, 0.689, 0.4267, 0.7034, 0.4163, 0.7293, 0.4557, 0.4254, 0.7122, 0.4733, 0.7422, 0.4633, 0.7621, 0.417, 0.7203, 0.7155, 0.658, 0.7342, 0.6215, 0.7762, 0.6372, 0.7544, 0.6825, 0.6653, 0.3831, 0.6136, 0.3591, 0.6703, 0.3739, 0.3877, 0.663, 0.4254, 0.7122, 0.417, 0.7203, 0.6898, 0.6906, 0.7155, 0.658, 0.7544, 0.6825, 0.7228, 0.7225, 0.7034, 0.4163, 0.6653, 0.3831, 0.6703, 0.3739, 0.7173, 0.4023, 0.6574, 0.7183, 0.6898, 0.6906, 0.7228, 0.7225, 0.6821, 0.7553, 0.7293, 0.4557, 0.7034, 0.4163, 0.7173, 0.4023, 0.7531, 0.4419, 0.6187, 0.7396, 0.6574, 0.7183, 0.6821, 0.7553, 0.6334, 0.7786, 0.7442, 0.4979, 0.7293, 0.4557, 0.7531, 0.4419, 0.7767, 0.4883, 0.574, 0.7525, 0.6187, 0.7396, 0.6334, 0.7786, 0.5783, 0.7895, 0.7493, 0.5405, 0.7442, 0.4979, 0.7767, 0.4883, 0.788, 0.5381, 0.5246, 0.7545, 0.574, 0.7525, 0.5783, 0.7895, 0.5198, 0.7849, 0.7457, 0.5821, 0.7493, 0.5405, 0.788, 0.5381, 0.7877, 0.5884, 0.4733, 0.7422, 0.5246, 0.7545, 0.5198, 0.7849, 0.4633, 0.7621, 0.7342, 0.6215, 0.7457, 0.5821, 0.7877, 0.5884, 0.7762, 0.6372, 0.7767, 0.4883, 0.7531, 0.4419, 0.7779, 0.4219, 0.8136, 0.4722, 0.5783, 0.7895, 0.6334, 0.7786, 0.6479, 0.828, 0.5786, 0.8347, 0.788, 0.5381, 0.7767, 0.4883, 0.8136, 0.4722, 0.8345, 0.5306, 0.5198, 0.7849, 0.5783, 0.7895, 0.5786, 0.8347, 0.5092, 0.8198, 0.7877, 0.5884, 0.788, 0.5381, 0.8345, 0.5306, 0.8397, 0.5926, 0.4633, 0.7621, 0.5198, 0.7849, 0.5092, 0.8198, 0.4484, 0.7826, 0.7762, 0.6372, 0.7877, 0.5884, 0.8397, 0.5926, 0.8292, 0.6544, 0.417, 0.7203, 0.4633, 0.7621, 0.4484, 0.7826, 0.4063, 0.7274, 0.7544, 0.6825, 0.7762, 0.6372, 0.8292, 0.6544, 0.8034, 0.7124, 0.6703, 0.3739, 0.6136, 0.3591, 0.6739, 0.3632, 0.3877, 0.663, 0.417, 0.7203, 0.4063, 0.7274, 0.7228, 0.7225, 0.7544, 0.6825, 0.8034, 0.7124, 0.7634, 0.7631, 0.7173, 0.4023, 0.6703, 0.3739, 0.6739, 0.3632, 0.7299, 0.3842, 0.6821, 0.7553, 0.7228, 0.7225, 0.7634, 0.7631, 0.7108, 0.8029, 0.7531, 0.4419, 0.7173, 0.4023, 0.7299, 0.3842, 0.7779, 0.4219, 0.6334, 0.7786, 0.6821, 0.7553, 0.7108, 0.8029, 0.6479, 0.828, 0.8034, 0.7124, 0.8292, 0.6544, 0.8981, 0.6731, 0.8673, 0.7499, 0.6739, 0.3632, 0.6136, 0.3591, 0.6753, 0.3512, 0.3877, 0.663, 0.4063, 0.7274, 0.3935, 0.7326, 0.7634, 0.7631, 0.8034, 0.7124, 0.8673, 0.7499, 0.8151, 0.8163, 0.7299, 0.3842, 0.6739, 0.3632, 0.6753, 0.3512, 0.74, 0.3616, 0.7108, 0.8029, 0.7634, 0.7631, 0.8151, 0.8163, 0.7445, 0.8658, 0.7779, 0.4219, 0.7299, 0.3842, 0.74, 0.3616, 0.8027, 0.3938, 0.6479, 0.828, 0.7108, 0.8029, 0.7445, 0.8658, 0.6608, 0.8922, 0.8136, 0.4722, 0.7779, 0.4219, 0.8027, 0.3938, 0.8553, 0.4464, 0.5786, 0.8347, 0.6479, 0.828, 0.6608, 0.8922, 0.5722, 0.8907, 0.8345, 0.5306, 0.8136, 0.4722, 0.8553, 0.4464, 0.8911, 0.5147, 0.5092, 0.8198, 0.5786, 0.8347, 0.5722, 0.8907, 0.4899, 0.8594, 0.8397, 0.5926, 0.8345, 0.5306, 0.8911, 0.5147, 0.906, 0.5925, 0.4484, 0.7826, 0.5092, 0.8198, 0.4899, 0.8594, 0.4271, 0.8027, 0.8292, 0.6544, 0.8397, 0.5926, 0.906, 0.5925, 0.8981, 0.6731, 0.4063, 0.7274, 0.4484, 0.7826, 0.4271, 0.8027, 0.3935, 0.7326, 0.5722, 0.8907, 0.6608, 0.8922, 0.6692, 0.9778, 0.5539, 0.9605, 0.8911, 0.5147, 0.8553, 0.4464, 0.9012, 0.4063, 0.9604, 0.4852, 0.4899, 0.8594, 0.5722, 0.8907, 0.5539, 0.9605, 0.458, 0.9033, 0.906, 0.5925, 0.8911, 0.5147, 0.9604, 0.4852, 0.9925, 0.5843, 0.4271, 0.8027, 0.4899, 0.8594, 0.458, 0.9033, 0.3981, 0.8206, 0.8981, 0.6731, 0.906, 0.5925, 0.9925, 0.5843, 0.9911, 0.6928, 0.3935, 0.7326, 0.4271, 0.8027, 0.3981, 0.8206, 0.3785, 0.7352, 0.8673, 0.7499, 0.8981, 0.6731, 0.9911, 0.6928, 0.954, 0.7986, 0.6753, 0.3512, 0.6136, 0.3591, 0.6742, 0.3384, 0.3877, 0.663, 0.3935, 0.7326, 0.3785, 0.7352, 0.8151, 0.8163, 0.8673, 0.7499, 0.954, 0.7986, 0.8829, 0.8891, 0.74, 0.3616, 0.6753, 0.3512, 0.6742, 0.3384, 0.7458, 0.3342, 0.7445, 0.8658, 0.8151, 0.8163, 0.8829, 0.8891, 0.7843, 0.9522, 0.8027, 0.3938, 0.74, 0.3616, 0.7458, 0.3342, 0.8254, 0.3553, 0.6608, 0.8922, 0.7445, 0.8658, 0.7843, 0.9522, 0.6692, 0.9778, 0.8553, 0.4464, 0.8027, 0.3938, 0.8254, 0.3553, 0.9012, 0.4063, 0.6223, 0.2869, 0.6136, 0.3591, 0.6074, 0.2897, 0.3877, 0.663, 0.3273, 0.6833, 0.3262, 0.6705, 0.01177, 0.3298, 0.04907, 0.2243, 0.1352, 0.273, 0.1044, 0.3495, 0.6023, 0.202, 0.6223, 0.2869, 0.6074, 0.2897, 0.5735, 0.22, 0.01026, 0.4381, 0.01177, 0.3298, 0.1044, 0.3495, 0.09651, 0.4299, 0.5423, 0.1201, 0.6023, 0.202, 0.5735, 0.22, 0.5107, 0.1638, 0.04229, 0.5369, 0.01026, 0.4381, 0.09651, 0.4299, 0.1114, 0.5075, 0.4468, 0.06361, 0.5423, 0.1201, 0.5107, 0.1638, 0.4288, 0.133, 0.1013, 0.6155, 0.04229, 0.5369, 0.1114, 0.5075, 0.147, 0.5756, 0.3324, 0.04666, 0.4468, 0.06361, 0.4288, 0.133, 0.3408, 0.1317, 0.1769, 0.6663, 0.1013, 0.6155, 0.147, 0.5756, 0.1994, 0.628, 0.2182, 0.07207, 0.3324, 0.04666, 0.3408, 0.1317, 0.2577, 0.158, 0.256, 0.6873, 0.1769, 0.6663, 0.1994, 0.628, 0.2618, 0.6601, 0.1201, 0.1345, 0.2182, 0.07207, 0.2577, 0.158, 0.1874, 0.2071, 0.3273, 0.6833, 0.256, 0.6873, 0.2618, 0.6601, 0.3262, 0.6705, 0.04907, 0.2243, 0.1201, 0.1345, 0.1874, 0.2071, 0.1352, 0.273, 0.3408, 0.1317, 0.4288, 0.133, 0.4226, 0.1887, 0.3537, 0.1955, 0.1994, 0.628, 0.147, 0.5756, 0.1886, 0.5499, 0.2241, 0.6, 0.2577, 0.158, 0.3408, 0.1317, 0.3537, 0.1955, 0.2912, 0.2205, 0.2618, 0.6601, 0.1994, 0.628, 0.2241, 0.6, 0.2719, 0.6375, 0.1874, 0.2071, 0.2577, 0.158, 0.2912, 0.2205, 0.2388, 0.2601, 0.3262, 0.6705, 0.2618, 0.6601, 0.2719, 0.6375, 0.3276, 0.6586, 0.1352, 0.273, 0.1874, 0.2071, 0.2388, 0.2601, 0.1988, 0.3104, 0.6074, 0.2897, 0.6136, 0.3591, 0.5946, 0.295, 0.3877, 0.663, 0.3262, 0.6705, 0.3276, 0.6586, 0.1044, 0.3495, 0.1352, 0.273, 0.1988, 0.3104, 0.1731, 0.3682, 0.5735, 0.22, 0.6074, 0.2897, 0.5946, 0.295, 0.5524, 0.2401, 0.09651, 0.4299, 0.1044, 0.3495, 0.1731, 0.3682, 0.1626, 0.4299, 0.5107, 0.1638, 0.5735, 0.22, 0.5524, 0.2401, 0.4917, 0.2033, 0.1114, 0.5075, 0.09651, 0.4299, 0.1626, 0.4299, 0.1677, 0.4917, 0.4288, 0.133, 0.5107, 0.1638, 0.4917, 0.2033, 0.4226, 0.1887, 0.147, 0.5756, 0.1114, 0.5075, 0.1677, 0.4917, 0.1886, 0.5499, 0.1731, 0.3682, 0.1988, 0.3104, 0.2474, 0.3401, 0.2258, 0.3854, 0.5524, 0.2401, 0.5946, 0.295, 0.584, 0.302, 0.5376, 0.2606, 0.1626, 0.4299, 0.1731, 0.3682, 0.2258, 0.3854, 0.2145, 0.4341, 0.4917, 0.2033, 0.5524, 0.2401, 0.5376, 0.2606, 0.4812, 0.2381, 0.1677, 0.4917, 0.1626, 0.4299, 0.2145, 0.4341, 0.2141, 0.4843, 0.4226, 0.1887, 0.4917, 0.2033, 0.4812, 0.2381, 0.423, 0.2337, 0.1886, 0.5499, 0.1677, 0.4917, 0.2141, 0.4843, 0.2254, 0.5338, 0.3537, 0.1955, 0.4226, 0.1887, 0.423, 0.2337, 0.3682, 0.2446, 0.2241, 0.6, 0.1886, 0.5499, 0.2254, 0.5338, 0.2489, 0.5801, 0.2912, 0.2205, 0.3537, 0.1955, 0.3682, 0.2446, 0.3197, 0.2678, 0.2719, 0.6375, 0.2241, 0.6, 0.2489, 0.5801, 0.2845, 0.6196, 0.2388, 0.2601, 0.2912, 0.2205, 0.3197, 0.2678, 0.2794, 0.3007, 0.3276, 0.6586, 0.2719, 0.6375, 0.2845, 0.6196, 0.3312, 0.648, 0.1988, 0.3104, 0.2388, 0.2601, 0.2794, 0.3007, 0.2474, 0.3401, 0.5946, 0.295, 0.6136, 0.3591, 0.584, 0.302, 0.3877, 0.663, 0.3276, 0.6586, 0.3312, 0.648, 0.2489, 0.5801, 0.2254, 0.5338, 0.2578, 0.5244, 0.2726, 0.5664, 0.3197, 0.2678, 0.3682, 0.2446, 0.3828, 0.2834, 0.3442, 0.3046, 0.2845, 0.6196, 0.2489, 0.5801, 0.2726, 0.5664, 0.2984, 0.6057, 0.2794, 0.3007, 0.3197, 0.2678, 0.3442, 0.3046, 0.3118, 0.332, 0.3312, 0.648, 0.2845, 0.6196, 0.2984, 0.6057, 0.3363, 0.6388, 0.2474, 0.3401, 0.2794, 0.3007, 0.3118, 0.332, 0.2867, 0.365, 0.584, 0.302, 0.6136, 0.3591, 0.5756, 0.3102, 0.3877, 0.663, 0.3312, 0.648, 0.3363, 0.6388, 0.2258, 0.3854, 0.2474, 0.3401, 0.2867, 0.365, 0.2678, 0.4011, 0.5376, 0.2606, 0.584, 0.302, 0.5756, 0.3102, 0.5277, 0.2805, 0.2145, 0.4341, 0.2258, 0.3854, 0.2678, 0.4011, 0.2563, 0.4404, 0.4812, 0.2381, 0.5376, 0.2606, 0.5277, 0.2805, 0.4765, 0.2683, 0.2141, 0.4843, 0.2145, 0.4341, 0.2563, 0.4404, 0.2527, 0.4819, 0.423, 0.2337, 0.4812, 0.2381, 0.4765, 0.2683, 0.4273, 0.2704, 0.2254, 0.5338, 0.2141, 0.4843, 0.2527, 0.4819, 0.2578, 0.5244, 0.3682, 0.2446, 0.423, 0.2337, 0.4273, 0.2704, 0.3828, 0.2834, 0.2563, 0.4404, 0.2678, 0.4011, 0.3018, 0.4153, 0.2907, 0.4479, 0.4765, 0.2683, 0.5277, 0.2805, 0.5218, 0.2992, 0.4757, 0.2946, 0.2527, 0.4819, 0.2563, 0.4404, 0.2907, 0.4479, 0.2852, 0.4827, 0.4273, 0.2704, 0.4765, 0.2683, 0.4757, 0.2946, 0.4339, 0.3009, 0.2578, 0.5244, 0.2527, 0.4819, 0.2852, 0.4827, 0.2861, 0.5194, 0.3828, 0.2834, 0.4273, 0.2704, 0.4339, 0.3009, 0.3972, 0.3148, 0.2726, 0.5664, 0.2578, 0.5244, 0.2861, 0.5194, 0.2947, 0.5573, 0.3442, 0.3046, 0.3828, 0.2834, 0.3972, 0.3148, 0.3658, 0.3343, 0.2984, 0.6057, 0.2726, 0.5664, 0.2947, 0.5573, 0.3127, 0.5953, 0.3118, 0.332, 0.3442, 0.3046, 0.3658, 0.3343, 0.3395, 0.358, 0.3363, 0.6388, 0.2984, 0.6057, 0.3127, 0.5953, 0.3425, 0.6311, 0.2867, 0.365, 0.3118, 0.332, 0.3395, 0.358, 0.3182, 0.3852, 0.5756, 0.3102, 0.6136, 0.3591, 0.5693, 0.319, 0.3877, 0.663, 0.3363, 0.6388, 0.3425, 0.6311, 0.2678, 0.4011, 0.2867, 0.365, 0.3182, 0.3852, 0.3018, 0.4153, 0.5277, 0.2805, 0.5756, 0.3102, 0.5693, 0.319, 0.5218, 0.2992, 0.3127, 0.5953, 0.2947, 0.5573, 0.3152, 0.5517, 0.3269, 0.5878, 0.3395, 0.358, 0.3658, 0.3343, 0.3849, 0.3587, 0.363, 0.3796, 0.3425, 0.6311, 0.3127, 0.5953, 0.3269, 0.5878, 0.3494, 0.625, 0.3182, 0.3852, 0.3395, 0.358, 0.363, 0.3796, 0.3447, 0.4026, 0.5693, 0.319, 0.6136, 0.3591, 0.5648, 0.328, 0.3877, 0.663, 0.3425, 0.6311, 0.3494, 0.625, 0.3018, 0.4153, 0.3182, 0.3852, 0.3447, 0.4026, 0.3302, 0.4281, 0.5218, 0.2992, 0.5693, 0.319, 0.5648, 0.328, 0.5189, 0.3165, 0.2907, 0.4479, 0.3018, 0.4153, 0.3302, 0.4281, 0.3195, 0.4557, 0.4757, 0.2946, 0.5218, 0.2992, 0.5189, 0.3165, 0.4777, 0.3175, 0.2852, 0.4827, 0.2907, 0.4479, 0.3195, 0.4557, 0.313, 0.4855, 0.4339, 0.3009, 0.4757, 0.2946, 0.4777, 0.3175, 0.4418, 0.3265, 0.2861, 0.5194, 0.2852, 0.4827, 0.313, 0.4855, 0.3111, 0.5175, 0.3972, 0.3148, 0.4339, 0.3009, 0.4418, 0.3265, 0.4111, 0.3407, 0.2947, 0.5573, 0.2861, 0.5194, 0.3111, 0.5175, 0.3152, 0.5517, 0.3658, 0.3343, 0.3972, 0.3148, 0.4111, 0.3407, 0.3849, 0.3587, 0.4777, 0.3175, 0.5189, 0.3165, 0.5183, 0.3323, 0.4815, 0.3375, 0.313, 0.4855, 0.3195, 0.4557, 0.3443, 0.4638, 0.337, 0.4896, 0.4418, 0.3265, 0.4777, 0.3175, 0.4815, 0.3375, 0.4504, 0.3482, 0.3111, 0.5175, 0.313, 0.4855, 0.337, 0.4896, 0.3333, 0.5178, 0.4111, 0.3407, 0.4418, 0.3265, 0.4504, 0.3482, 0.4243, 0.3624, 0.3152, 0.5517, 0.3111, 0.5175, 0.3333, 0.5178, 0.334, 0.5488, 0.3849, 0.3587, 0.4111, 0.3407, 0.4243, 0.3624, 0.4021, 0.3791, 0.3269, 0.5878, 0.3152, 0.5517, 0.334, 0.5488, 0.3407, 0.5828, 0.363, 0.3796, 0.3849, 0.3587, 0.4021, 0.3791, 0.3833, 0.3977, 0.3494, 0.625, 0.3269, 0.5878, 0.3407, 0.5828, 0.3568, 0.6202, 0.3447, 0.4026, 0.363, 0.3796, 0.3833, 0.3977, 0.3676, 0.418, 0.5648, 0.328, 0.6136, 0.3591, 0.562, 0.3369, 0.3877, 0.663, 0.3494, 0.625, 0.3568, 0.6202, 0.3302, 0.4281, 0.3447, 0.4026, 0.3676, 0.418, 0.3545, 0.44, 0.5189, 0.3165, 0.5648, 0.328, 0.562, 0.3369, 0.5183, 0.3323, 0.3195, 0.4557, 0.3302, 0.4281, 0.3545, 0.44, 0.3443, 0.4638, 0.3833, 0.3977, 0.4021, 0.3791, 0.4177, 0.3966, 0.4014, 0.4135, 0.3568, 0.6202, 0.3407, 0.5828, 0.354, 0.5798, 0.3643, 0.6168, 0.3676, 0.418, 0.3833, 0.3977, 0.4014, 0.4135, 0.3875, 0.4316, 0.562, 0.3369, 0.6136, 0.3591, 0.5606, 0.3456, 0.3877, 0.663, 0.3568, 0.6202, 0.3643, 0.6168, 0.3545, 0.44, 0.3676, 0.418, 0.3875, 0.4316, 0.3757, 0.451, 0.5183, 0.3323, 0.562, 0.3369, 0.5606, 0.3456, 0.5196, 0.3467, 0.3443, 0.4638, 0.3545, 0.44, 0.3757, 0.451, 0.3658, 0.4719, 0.4815, 0.3375, 0.5183, 0.3323, 0.5196, 0.3467, 0.4866, 0.355, 0.337, 0.4896, 0.3443, 0.4638, 0.3658, 0.4719, 0.3582, 0.4947, 0.4504, 0.3482, 0.4815, 0.3375, 0.4866, 0.355, 0.4595, 0.3669, 0.3333, 0.5178, 0.337, 0.4896, 0.3582, 0.4947, 0.3531, 0.5198, 0.4243, 0.3624, 0.4504, 0.3482, 0.4595, 0.3669, 0.4369, 0.381, 0.334, 0.5488, 0.3333, 0.5178, 0.3531, 0.5198, 0.3512, 0.5479, 0.4021, 0.3791, 0.4243, 0.3624, 0.4369, 0.381, 0.4177, 0.3966, 0.3407, 0.5828, 0.334, 0.5488, 0.3512, 0.5479, 0.354, 0.5798, 0.3582, 0.4947, 0.3658, 0.4719, 0.3849, 0.4799, 0.377, 0.5003, 0.4595, 0.3669, 0.4866, 0.355, 0.4927, 0.3705, 0.4688, 0.3833, 0.3531, 0.5198, 0.3582, 0.4947, 0.377, 0.5003, 0.3709, 0.5229, 0.4369, 0.381, 0.4595, 0.3669, 0.4688, 0.3833, 0.449, 0.3972, 0.3512, 0.5479, 0.3531, 0.5198, 0.3709, 0.5229, 0.3671, 0.5485, 0.4177, 0.3966, 0.4369, 0.381, 0.449, 0.3972, 0.4323, 0.4119, 0.354, 0.5798, 0.3512, 0.5479, 0.3671, 0.5485, 0.3666, 0.5784, 0.4014, 0.4135, 0.4177, 0.3966, 0.4323, 0.4119, 0.4178, 0.4274, 0.3643, 0.6168, 0.354, 0.5798, 0.3666, 0.5784, 0.3719, 0.6146, 0.3875, 0.4316, 0.4014, 0.4135, 0.4178, 0.4274, 0.4053, 0.4439, 0.5606, 0.3456, 0.6136, 0.3591, 0.5604, 0.3539, 0.3877, 0.663, 0.3643, 0.6168, 0.3719, 0.6146, 0.3757, 0.451, 0.3875, 0.4316, 0.4053, 0.4439, 0.3944, 0.4612, 0.5196, 0.3467, 0.5606, 0.3456, 0.5604, 0.3539, 0.5222, 0.3599, 0.3658, 0.4719, 0.3757, 0.451, 0.3944, 0.4612, 0.3849, 0.4799, 0.4866, 0.355, 0.5196, 0.3467, 0.5222, 0.3599, 0.4927, 0.3705, 0.3719, 0.6146, 0.3666, 0.5784, 0.3786, 0.5785, 0.3794, 0.6135, 0.4053, 0.4439, 0.4178, 0.4274, 0.4328, 0.44, 0.4215, 0.4551, 0.5604, 0.3539, 0.6136, 0.3591, 0.5613, 0.3618, 0.3877, 0.663, 0.3719, 0.6146, 0.3794, 0.6135, 0.3944, 0.4612, 0.4053, 0.4439, 0.4215, 0.4551, 0.4112, 0.4709, 0.5222, 0.3599, 0.5604, 0.3539, 0.5613, 0.3618, 0.526, 0.3718, 0.3849, 0.4799, 0.3944, 0.4612, 0.4112, 0.4709, 0.4021, 0.4879, 0.4927, 0.3705, 0.5222, 0.3599, 0.526, 0.3718, 0.4995, 0.3843, 0.377, 0.5003, 0.3849, 0.4799, 0.4021, 0.4879, 0.394, 0.5063, 0.4688, 0.3833, 0.4927, 0.3705, 0.4995, 0.3843, 0.4783, 0.3976, 0.3709, 0.5229, 0.377, 0.5003, 0.394, 0.5063, 0.3871, 0.5269, 0.449, 0.3972, 0.4688, 0.3833, 0.4783, 0.3976, 0.4608, 0.4114, 0.3671, 0.5485, 0.3709, 0.5229, 0.3871, 0.5269, 0.3817, 0.5505, 0.4323, 0.4119, 0.449, 0.3972, 0.4608, 0.4114, 0.4458, 0.4255, 0.3666, 0.5784, 0.3671, 0.5485, 0.3817, 0.5505, 0.3786, 0.5785, 0.4178, 0.4274, 0.4323, 0.4119, 0.4458, 0.4255, 0.4328, 0.44, 0.4783, 0.3976, 0.4995, 0.3843, 0.5068, 0.3966, 0.4879, 0.4104, 0.3871, 0.5269, 0.394, 0.5063, 0.4095, 0.5127, 0.402, 0.5317, 0.4608, 0.4114, 0.4783, 0.3976, 0.4879, 0.4104, 0.4722, 0.4241, 0.3817, 0.5505, 0.3871, 0.5269, 0.402, 0.5317, 0.3953, 0.5535, 0.4458, 0.4255, 0.4608, 0.4114, 0.4722, 0.4241, 0.4587, 0.4377, 0.3786, 0.5785, 0.3817, 0.5505, 0.3953, 0.5535, 0.3898, 0.5797, 0.4328, 0.44, 0.4458, 0.4255, 0.4587, 0.4377, 0.4469, 0.4514, 0.3794, 0.6135, 0.3786, 0.5785, 0.3898, 0.5797, 0.3868, 0.6134, 0.4215, 0.4551, 0.4328, 0.44, 0.4469, 0.4514, 0.4363, 0.4655, 0.5613, 0.3618, 0.6136, 0.3591, 0.5631, 0.3691, 0.3877, 0.663, 0.3794, 0.6135, 0.3868, 0.6134, 0.4112, 0.4709, 0.4215, 0.4551, 0.4363, 0.4655, 0.4267, 0.4802, 0.526, 0.3718, 0.5613, 0.3618, 0.5631, 0.3691, 0.5307, 0.3826, 0.4021, 0.4879, 0.4112, 0.4709, 0.4267, 0.4802, 0.4177, 0.4958, 0.4995, 0.3843, 0.526, 0.3718, 0.5307, 0.3826, 0.5068, 0.3966, 0.394, 0.5063, 0.4021, 0.4879, 0.4177, 0.4958, 0.4095, 0.5127, 0.4363, 0.4655, 0.4469, 0.4514, 0.4601, 0.462, 0.4503, 0.4753, 0.5631, 0.3691, 0.6136, 0.3591, 0.5658, 0.3759, 0.3877, 0.663, 0.3868, 0.6134, 0.3938, 0.6142, 0.4267, 0.4802, 0.4363, 0.4655, 0.4503, 0.4753, 0.441, 0.4891, 0.5307, 0.3826, 0.5631, 0.3691, 0.5658, 0.3759, 0.5362, 0.3923, 0.4177, 0.4958, 0.4267, 0.4802, 0.441, 0.4891, 0.4322, 0.5036, 0.5068, 0.3966, 0.5307, 0.3826, 0.5362, 0.3923, 0.5147, 0.4076, 0.4095, 0.5127, 0.4177, 0.4958, 0.4322, 0.5036, 0.4238, 0.5194, 0.4879, 0.4104, 0.5068, 0.3966, 0.5147, 0.4076, 0.4976, 0.4219, 0.402, 0.5317, 0.4095, 0.5127, 0.4238, 0.5194, 0.4157, 0.537, 0.4722, 0.4241, 0.4879, 0.4104, 0.4976, 0.4219, 0.4834, 0.4356, 0.3953, 0.5535, 0.402, 0.5317, 0.4157, 0.537, 0.4079, 0.5574, 0.4587, 0.4377, 0.4722, 0.4241, 0.4834, 0.4356, 0.4711, 0.4488, 0.3898, 0.5797, 0.3953, 0.5535, 0.4079, 0.5574, 0.4005, 0.582, 0.4469, 0.4514, 0.4587, 0.4377, 0.4711, 0.4488, 0.4601, 0.462, 0.3868, 0.6134, 0.3898, 0.5797, 0.4005, 0.582, 0.3938, 0.6142, 0.4157, 0.537, 0.4238, 0.5194, 0.4372, 0.5264, 0.4286, 0.5429, 0.4834, 0.4356, 0.4976, 0.4219, 0.5075, 0.4324, 0.4945, 0.4461, 0.4079, 0.5574, 0.4157, 0.537, 0.4286, 0.5429, 0.4197, 0.562, 0.4711, 0.4488, 0.4834, 0.4356, 0.4945, 0.4461, 0.4831, 0.4591, 0.4005, 0.582, 0.4079, 0.5574, 0.4197, 0.562, 0.4105, 0.5852, 0.4601, 0.462, 0.4711, 0.4488, 0.4831, 0.4591, 0.4729, 0.4719, 0.3938, 0.6142, 0.4005, 0.582, 0.4105, 0.5852, 0.4006, 0.6158, 0.4503, 0.4753, 0.4601, 0.462, 0.4729, 0.4719, 0.4635, 0.4847, 0.5658, 0.3759, 0.6136, 0.3591, 0.5692, 0.3822, 0.3877, 0.663, 0.3938, 0.6142, 0.4006, 0.6158, 0.441, 0.4891, 0.4503, 0.4753, 0.4635, 0.4847, 0.4545, 0.4978, 0.5362, 0.3923, 0.5658, 0.3759, 0.5692, 0.3822, 0.5424, 0.4012, 0.4322, 0.5036, 0.441, 0.4891, 0.4545, 0.4978, 0.4458, 0.5115, 0.5147, 0.4076, 0.5362, 0.3923, 0.5424, 0.4012, 0.5229, 0.4176, 0.4238, 0.5194, 0.4322, 0.5036, 0.4458, 0.5115, 0.4372, 0.5264, 0.4976, 0.4219, 0.5147, 0.4076, 0.5229, 0.4176, 0.5075, 0.4324, 0.3877, 0.663, 0.4006, 0.6158, 0.407, 0.6182, 0.4545, 0.4978, 0.4635, 0.4847, 0.4762, 0.4937, 0.4674, 0.5063, 0.5424, 0.4012, 0.5692, 0.3822, 0.5732, 0.3878, 0.5491, 0.4091, 0.4458, 0.5115, 0.4545, 0.4978, 0.4674, 0.5063, 0.4586, 0.5195, 0.5229, 0.4176, 0.5424, 0.4012, 0.5491, 0.4091, 0.5316, 0.4266, 0.4372, 0.5264, 0.4458, 0.5115, 0.4586, 0.5195, 0.4498, 0.5337, 0.5075, 0.4324, 0.5229, 0.4176, 0.5316, 0.4266, 0.5175, 0.4419, 0.4286, 0.5429, 0.4372, 0.5264, 0.4498, 0.5337, 0.4406, 0.5493, 0.4945, 0.4461, 0.5075, 0.4324, 0.5175, 0.4419, 0.5056, 0.4557, 0.4197, 0.562, 0.4286, 0.5429, 0.4406, 0.5493, 0.4308, 0.5674, 0.4831, 0.4591, 0.4945, 0.4461, 0.5056, 0.4557, 0.4949, 0.4687, 0.4105, 0.5852, 0.4197, 0.562, 0.4308, 0.5674, 0.42, 0.5893, 0.4729, 0.4719, 0.4831, 0.4591, 0.4949, 0.4687, 0.4852, 0.4812, 0.4006, 0.6158, 0.4105, 0.5852, 0.42, 0.5893, 0.407, 0.6182, 0.4635, 0.4847, 0.4729, 0.4719, 0.4852, 0.4812, 0.4762, 0.4937, 0.5692, 0.3822, 0.6136, 0.3591, 0.5732, 0.3878, 0.4308, 0.5674, 0.4406, 0.5493, 0.4521, 0.5563, 0.4414, 0.5734, 0.4949, 0.4687, 0.5056, 0.4557, 0.5167, 0.4647, 0.5067, 0.4778, 0.42, 0.5893, 0.4308, 0.5674, 0.4414, 0.5734, 0.4288, 0.5941, 0.4852, 0.4812, 0.4949, 0.4687, 0.5067, 0.4778, 0.4974, 0.4902, 0.407, 0.6182, 0.42, 0.5893, 0.4288, 0.5941, 0.413, 0.6213, 0.4762, 0.4937, 0.4852, 0.4812, 0.4974, 0.4902, 0.4886, 0.5025, 0.5732, 0.3878, 0.6136, 0.3591, 0.5778, 0.3928, 0.3877, 0.663, 0.407, 0.6182, 0.413, 0.6213, 0.4674, 0.5063, 0.4762, 0.4937, 0.4886, 0.5025, 0.4798, 0.5149, 0.5491, 0.4091, 0.5732, 0.3878, 0.5778, 0.3928, 0.5564, 0.4163, 0.4586, 0.5195, 0.4674, 0.5063, 0.4798, 0.5149, 0.471, 0.5277, 0.5316, 0.4266, 0.5491, 0.4091, 0.5564, 0.4163, 0.5407, 0.4348, 0.4498, 0.5337, 0.4586, 0.5195, 0.471, 0.5277, 0.4619, 0.5413, 0.5175, 0.4419, 0.5316, 0.4266, 0.5407, 0.4348, 0.5278, 0.4506, 0.4406, 0.5493, 0.4498, 0.5337, 0.4619, 0.5413, 0.4521, 0.5563, 0.5056, 0.4557, 0.5175, 0.4419, 0.5278, 0.4506, 0.5167, 0.4647, 0.5564, 0.4163, 0.5778, 0.3928, 0.5829, 0.3973, 0.5643, 0.4226, 0.471, 0.5277, 0.4798, 0.5149, 0.492, 0.5235, 0.483, 0.536, 0.5407, 0.4348, 0.5564, 0.4163, 0.5643, 0.4226, 0.5502, 0.4423, 0.4619, 0.5413, 0.471, 0.5277, 0.483, 0.536, 0.4735, 0.5493, 0.5278, 0.4506, 0.5407, 0.4348, 0.5502, 0.4423, 0.5384, 0.4587, 0.4521, 0.5563, 0.4619, 0.5413, 0.4735, 0.5493, 0.4631, 0.5638, 0.5167, 0.4647, 0.5278, 0.4506, 0.5384, 0.4587, 0.528, 0.4732, 0.4414, 0.5734, 0.4521, 0.5563, 0.4631, 0.5638, 0.4513, 0.5802, 0.5067, 0.4778, 0.5167, 0.4647, 0.528, 0.4732, 0.5185, 0.4864, 0.4288, 0.5941, 0.4414, 0.5734, 0.4513, 0.5802, 0.4372, 0.5997, 0.4974, 0.4902, 0.5067, 0.4778, 0.5185, 0.4864, 0.5095, 0.499, 0.413, 0.6213, 0.4288, 0.5941, 0.4372, 0.5997, 0.4185, 0.6251, 0.4886, 0.5025, 0.4974, 0.4902, 0.5095, 0.499, 0.5008, 0.5113, 0.5778, 0.3928, 0.6136, 0.3591, 0.5829, 0.3973, 0.3877, 0.663, 0.413, 0.6213, 0.4185, 0.6251, 0.4798, 0.5149, 0.4886, 0.5025, 0.5008, 0.5113, 0.492, 0.5235, 0.5185, 0.4864, 0.528, 0.4732, 0.5397, 0.4812, 0.5305, 0.4948, 0.4372, 0.5997, 0.4513, 0.5802, 0.4608, 0.5876, 0.445, 0.6061, 0.5095, 0.499, 0.5185, 0.4864, 0.5305, 0.4948, 0.5217, 0.5076, 0.4185, 0.6251, 0.4372, 0.5997, 0.445, 0.6061, 0.4236, 0.6295, 0.5008, 0.5113, 0.5095, 0.499, 0.5217, 0.5076, 0.513, 0.52, 0.5829, 0.3973, 0.6136, 0.3591, 0.5885, 0.401, 0.3877, 0.663, 0.4185, 0.6251, 0.4236, 0.6295, 0.492, 0.5235, 0.5008, 0.5113, 0.513, 0.52, 0.5041, 0.5322, 0.5643, 0.4226, 0.5829, 0.3973, 0.5885, 0.401, 0.5726, 0.4283, 0.483, 0.536, 0.492, 0.5235, 0.5041, 0.5322, 0.4948, 0.5447, 0.5502, 0.4423, 0.5643, 0.4226, 0.5726, 0.4283, 0.5601, 0.449, 0.4735, 0.5493, 0.483, 0.536, 0.4948, 0.5447, 0.4848, 0.5577, 0.5384, 0.4587, 0.5502, 0.4423, 0.5601, 0.449, 0.5494, 0.4662, 0.4631, 0.5638, 0.4735, 0.5493, 0.4848, 0.5577, 0.4737, 0.5718, 0.528, 0.4732, 0.5384, 0.4587, 0.5494, 0.4662, 0.5397, 0.4812, 0.4513, 0.5802, 0.4631, 0.5638, 0.4737, 0.5718, 0.4608, 0.5876, 0.4948, 0.5447, 0.5041, 0.5322, 0.5163, 0.5412, 0.5066, 0.5538, 0.5601, 0.449, 0.5726, 0.4283, 0.5815, 0.4331, 0.5707, 0.455, 0.4848, 0.5577, 0.4948, 0.5447, 0.5066, 0.5538, 0.4959, 0.5668, 0.5494, 0.4662, 0.5601, 0.449, 0.5707, 0.455, 0.5609, 0.4731, 0.4737, 0.5718, 0.4848, 0.5577, 0.4959, 0.5668, 0.4839, 0.5806, 0.5397, 0.4812, 0.5494, 0.4662, 0.5609, 0.4731, 0.5517, 0.4888, 0.4608, 0.5876, 0.4737, 0.5718, 0.4839, 0.5806, 0.4699, 0.5958, 0.5305, 0.4948, 0.5397, 0.4812, 0.5517, 0.4888, 0.5429, 0.5029, 0.445, 0.6061, 0.4608, 0.5876, 0.4699, 0.5958, 0.4523, 0.6133, 0.5217, 0.5076, 0.5305, 0.4948, 0.5429, 0.5029, 0.5342, 0.5161, 0.4236, 0.6295, 0.445, 0.6061, 0.4523, 0.6133, 0.4282, 0.6345, 0.513, 0.52, 0.5217, 0.5076, 0.5342, 0.5161, 0.5254, 0.5288, 0.5885, 0.401, 0.6136, 0.3591, 0.5945, 0.4041, 0.3877, 0.663, 0.4236, 0.6295, 0.4282, 0.6345, 0.5041, 0.5322, 0.513, 0.52, 0.5254, 0.5288, 0.5163, 0.5412, 0.5726, 0.4283, 0.5885, 0.401, 0.5945, 0.4041, 0.5815, 0.4331, 0.4523, 0.6133, 0.4699, 0.5958, 0.4785, 0.6049, 0.459, 0.6213, 0.5342, 0.5161, 0.5429, 0.5029, 0.5558, 0.5109, 0.5471, 0.5247, 0.4282, 0.6345, 0.4523, 0.6133, 0.459, 0.6213, 0.4322, 0.6402, 0.5254, 0.5288, 0.5342, 0.5161, 0.5471, 0.5247, 0.5382, 0.5379, 0.5945, 0.4041, 0.6136, 0.3591, 0.6009, 0.4065, 0.3877, 0.663, 0.4282, 0.6345, 0.4322, 0.6402, 0.5163, 0.5412, 0.5254, 0.5288, 0.5382, 0.5379, 0.5286, 0.5506, 0.5815, 0.4331, 0.5945, 0.4041, 0.6009, 0.4065, 0.591, 0.4372, 0.5066, 0.5538, 0.5163, 0.5412, 0.5286, 0.5506, 0.5184, 0.5634, 0.5707, 0.455, 0.5815, 0.4331, 0.591, 0.4372, 0.5818, 0.4604, 0.4959, 0.5668, 0.5066, 0.5538, 0.5184, 0.5634, 0.507, 0.5764, 0.5609, 0.4731, 0.5707, 0.455, 0.5818, 0.4604, 0.573, 0.4795, 0.4839, 0.5806, 0.4959, 0.5668, 0.507, 0.5764, 0.494, 0.5901, 0.5517, 0.4888, 0.5609, 0.4731, 0.573, 0.4795, 0.5644, 0.4961, 0.4699, 0.5958, 0.4839, 0.5806, 0.494, 0.5901, 0.4785, 0.6049, 0.5429, 0.5029, 0.5517, 0.4888, 0.5644, 0.4961, 0.5558, 0.5109, 0.5818, 0.4604, 0.591, 0.4372, 0.601, 0.4404, 0.5936, 0.465, 0.507, 0.5764, 0.5184, 0.5634, 0.5304, 0.5737, 0.5181, 0.5869, 0.573, 0.4795, 0.5818, 0.4604, 0.5936, 0.465, 0.5858, 0.4854, 0.494, 0.5901, 0.507, 0.5764, 0.5181, 0.5869, 0.5038, 0.6006, 0.5644, 0.4961, 0.573, 0.4795, 0.5858, 0.4854, 0.5777, 0.503, 0.4785, 0.6049, 0.494, 0.5901, 0.5038, 0.6006, 0.4867, 0.6149, 0.5558, 0.5109, 0.5644, 0.4961, 0.5777, 0.503, 0.5694, 0.5188, 0.459, 0.6213, 0.4785, 0.6049, 0.4867, 0.6149, 0.4652, 0.6301, 0.5471, 0.5247, 0.5558, 0.5109, 0.5694, 0.5188, 0.5606, 0.5334, 0.4322, 0.6402, 0.459, 0.6213, 0.4652, 0.6301, 0.4355, 0.6464, 0.5382, 0.5379, 0.5471, 0.5247, 0.5606, 0.5334, 0.5514, 0.5472, 0.6009, 0.4065, 0.6136, 0.3591, 0.6077, 0.4081, 0.3877, 0.663, 0.4322, 0.6402, 0.4355, 0.6464, 0.5286, 0.5506, 0.5382, 0.5379, 0.5514, 0.5472, 0.5414, 0.5605, 0.591, 0.4372, 0.6009, 0.4065, 0.6077, 0.4081, 0.601, 0.4404, 0.5184, 0.5634, 0.5286, 0.5506, 0.5414, 0.5605, 0.5304, 0.5737, 0.5606, 0.5334, 0.5694, 0.5188, 0.5839, 0.5267, 0.5749, 0.5423, 0.4355, 0.6464, 0.4652, 0.6301, 0.4706, 0.6399, 0.4382, 0.6532, 0.5514, 0.5472, 0.5606, 0.5334, 0.5749, 0.5423, 0.5653, 0.5571, 0.6077, 0.4081, 0.6136, 0.3591, 0.6148, 0.4089, 0.3877, 0.663, 0.4355, 0.6464, 0.4382, 0.6532, 0.5414, 0.5605, 0.5514, 0.5472, 0.5653, 0.5571, 0.5547, 0.5711, 0.601, 0.4404, 0.6077, 0.4081, 0.6148, 0.4089, 0.6117, 0.4427, 0.5304, 0.5737, 0.5414, 0.5605, 0.5547, 0.5711, 0.5428, 0.5848, 0.5936, 0.465, 0.601, 0.4404, 0.6117, 0.4427, 0.6063, 0.4689, 0.5181, 0.5869, 0.5304, 0.5737, 0.5428, 0.5848, 0.5293, 0.5984, 0.5858, 0.4854, 0.5936, 0.465, 0.6063, 0.4689, 0.5996, 0.4908, 0.5038, 0.6006, 0.5181, 0.5869, 0.5293, 0.5984, 0.5135, 0.6121, 0.5777, 0.503, 0.5858, 0.4854, 0.5996, 0.4908, 0.5921, 0.5097, 0.4867, 0.6149, 0.5038, 0.6006, 0.5135, 0.6121, 0.4946, 0.6259, 0.5694, 0.5188, 0.5777, 0.503, 0.5921, 0.5097, 0.5839, 0.5267, 0.4652, 0.6301, 0.4867, 0.6149, 0.4946, 0.6259, 0.4706, 0.6399, 0.5293, 0.5984, 0.5428, 0.5848, 0.5557, 0.5971, 0.5407, 0.6111, 0.5996, 0.4908, 0.6063, 0.4689, 0.6199, 0.4719, 0.6145, 0.4955, 0.5135, 0.6121, 0.5293, 0.5984, 0.5407, 0.6111, 0.5231, 0.6249, 0.5921, 0.5097, 0.5996, 0.4908, 0.6145, 0.4955, 0.6076, 0.5161, 0.4946, 0.6259, 0.5135, 0.6121, 0.5231, 0.6249, 0.5019, 0.6383, 0.5839, 0.5267, 0.5921, 0.5097, 0.6076, 0.5161, 0.5996, 0.5346, 0.4706, 0.6399, 0.4946, 0.6259, 0.5019, 0.6383, 0.4753, 0.6507, 0.5749, 0.5423, 0.5839, 0.5267, 0.5996, 0.5346, 0.5905, 0.5516, 0.4382, 0.6532, 0.4706, 0.6399, 0.4753, 0.6507, 0.44, 0.6606, 0.5653, 0.5571, 0.5749, 0.5423, 0.5905, 0.5516, 0.5802, 0.5675, 0.6148, 0.4089, 0.6136, 0.3591, 0.6221, 0.4088, 0.3877, 0.663, 0.4382, 0.6532, 0.44, 0.6606, 0.5547, 0.5711, 0.5653, 0.5571, 0.5802, 0.5675, 0.5687, 0.5826, 0.6117, 0.4427, 0.6148, 0.4089, 0.6221, 0.4088, 0.623, 0.4439, 0.5428, 0.5848, 0.5547, 0.5711, 0.5687, 0.5826, 0.5557, 0.5971, 0.6063, 0.4689, 0.6117, 0.4427, 0.623, 0.4439, 0.6199, 0.4719, 0.44, 0.6606, 0.4753, 0.6507, 0.4791, 0.6626, 0.4408, 0.6685, 0.5802, 0.5675, 0.5905, 0.5516, 0.6071, 0.5613, 0.5963, 0.5788, 0.6221, 0.4088, 0.6136, 0.3591, 0.6296, 0.4074, 0.3877, 0.663, 0.44, 0.6606, 0.4408, 0.6685, 0.5687, 0.5826, 0.5802, 0.5675, 0.5963, 0.5788, 0.5837, 0.5951, 0.623, 0.4439, 0.6221, 0.4088, 0.6296, 0.4074, 0.635, 0.4437, 0.5557, 0.5971, 0.5687, 0.5826, 0.5837, 0.5951, 0.5692, 0.6106, 0.6199, 0.4719, 0.623, 0.4439, 0.635, 0.4437, 0.6345, 0.4737, 0.5407, 0.6111, 0.5557, 0.5971, 0.5692, 0.6106, 0.5524, 0.6254, 0.6145, 0.4955, 0.6199, 0.4719, 0.6345, 0.4737, 0.6307, 0.4994, 0.5231, 0.6249, 0.5407, 0.6111, 0.5524, 0.6254, 0.5326, 0.6393, 0.6076, 0.5161, 0.6145, 0.4955, 0.6307, 0.4994, 0.6246, 0.5222, 0.5019, 0.6383, 0.5231, 0.6249, 0.5326, 0.6393, 0.5087, 0.6521, 0.5996, 0.5346, 0.6076, 0.5161, 0.6246, 0.5222, 0.6166, 0.5426, 0.4753, 0.6507, 0.5019, 0.6383, 0.5087, 0.6521, 0.4791, 0.6626, 0.5905, 0.5516, 0.5996, 0.5346, 0.6166, 0.5426, 0.6071, 0.5613])
me_sphere.materials.append(mat_sun)
me_sphere.update()

# ---- objects
ob_light = bpy.data.objects.new('Light', light_light)
ob_camera = bpy.data.objects.new('Camera', cam_camera)
ob_sphere = bpy.data.objects.new('Sphere', me_sphere)

# ---- transforms, parenting, visibility, modifiers, constraints
ob_light.location = (4.076, 1.005, 5.904)
ob_light.rotation_euler = (0.6503, 0.05522, 1.866)
ob_light.lock_rotations_4d = False
ob_light.empty_display_type = 'ARROWS'
ob_light.color = (0.0, 0.0, 0.0, 0.0)
ob_light.lineart.crease_threshold = 0.0
ob_camera.location = (7.359, -6.926, 4.958)
ob_camera.rotation_euler = (1.109, 0.0, 0.8149)
ob_camera.lock_rotations_4d = False
ob_camera.empty_display_type = 'ARROWS'
ob_camera.color = (0.0, 0.0, 0.0, 0.0)
ob_camera.display_type = 'WIRE'
ob_camera.lineart.crease_threshold = 0.0
ob_sphere.location = (0.0, 0.0, 0.0)

# ---- collection membership
col_collection.objects.link(ob_light)
col_collection.objects.link(ob_camera)
col_collection.objects.link(ob_sphere)

# ---- scene / render settings (as saved in the file)
scene.camera = ob_camera
scene.frame_start = 1; scene.frame_end = 250; scene.frame_set(1)
scene.render.engine = 'BLENDER_EEVEE_NEXT'
scene.cycles.sampling_pattern = 'TABULATED_SOBOL'
scene.cycles.use_light_tree = False
scene.view_settings.view_transform = 'Filmic'
bpy.context.view_layer.update()
